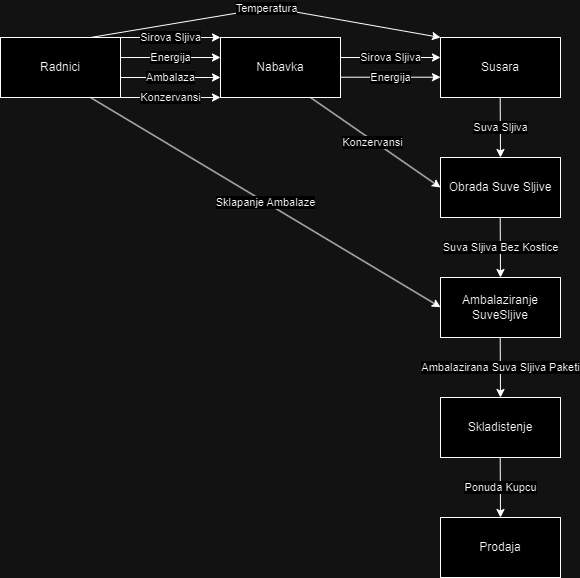

The diagram above was exported from draw.io. Its source (the exported page's mxGraphModel, read from the mxfile embedded in the PNG):
<mxGraphModel dx="1763" dy="586" grid="1" gridSize="10" guides="1" tooltips="1" connect="1" arrows="1" fold="1" page="1" pageScale="1" pageWidth="850" pageHeight="1100" background="none" math="0" shadow="0">
  <root>
    <mxCell id="0" />
    <mxCell id="1" parent="0" />
    <mxCell id="fAGZzun96ZNq2qjuGH73-1" value="Nabavka" style="rounded=0;whiteSpace=wrap;html=1;" parent="1" vertex="1">
      <mxGeometry x="160" y="170" width="120" height="60" as="geometry" />
    </mxCell>
    <mxCell id="fAGZzun96ZNq2qjuGH73-2" value="Susara" style="rounded=0;whiteSpace=wrap;html=1;" parent="1" vertex="1">
      <mxGeometry x="380" y="170" width="120" height="60" as="geometry" />
    </mxCell>
    <mxCell id="fAGZzun96ZNq2qjuGH73-3" value="Obrada Suve Sljive" style="rounded=0;whiteSpace=wrap;html=1;" parent="1" vertex="1">
      <mxGeometry x="380" y="290" width="120" height="60" as="geometry" />
    </mxCell>
    <mxCell id="fAGZzun96ZNq2qjuGH73-4" value="Ambalaziranje &lt;br&gt;SuveSljive" style="rounded=0;whiteSpace=wrap;html=1;" parent="1" vertex="1">
      <mxGeometry x="380" y="410" width="120" height="60" as="geometry" />
    </mxCell>
    <mxCell id="fAGZzun96ZNq2qjuGH73-5" value="Skladistenje" style="rounded=0;whiteSpace=wrap;html=1;" parent="1" vertex="1">
      <mxGeometry x="380" y="530" width="120" height="60" as="geometry" />
    </mxCell>
    <mxCell id="fAGZzun96ZNq2qjuGH73-6" value="Prodaja" style="rounded=0;whiteSpace=wrap;html=1;" parent="1" vertex="1">
      <mxGeometry x="380" y="650" width="120" height="60" as="geometry" />
    </mxCell>
    <mxCell id="9mb0LBmerOvIlV8KfZRn-1" value="Sirova Sljiva" style="endArrow=classic;html=1;rounded=0;" parent="1" edge="1">
      <mxGeometry relative="1" as="geometry">
        <mxPoint x="60" y="170" as="sourcePoint" />
        <mxPoint x="160" y="170" as="targetPoint" />
        <mxPoint as="offset" />
      </mxGeometry>
    </mxCell>
    <mxCell id="9mb0LBmerOvIlV8KfZRn-2" value="Energija" style="endArrow=classic;html=1;rounded=0;" parent="1" edge="1">
      <mxGeometry relative="1" as="geometry">
        <mxPoint x="60" y="190" as="sourcePoint" />
        <mxPoint x="160" y="190" as="targetPoint" />
      </mxGeometry>
    </mxCell>
    <mxCell id="9mb0LBmerOvIlV8KfZRn-3" value="Ambalaza" style="endArrow=classic;html=1;rounded=0;" parent="1" edge="1">
      <mxGeometry relative="1" as="geometry">
        <mxPoint x="60" y="210" as="sourcePoint" />
        <mxPoint x="160" y="210" as="targetPoint" />
      </mxGeometry>
    </mxCell>
    <mxCell id="9mb0LBmerOvIlV8KfZRn-4" value="Sirova Sljiva" style="endArrow=classic;html=1;rounded=0;" parent="1" edge="1">
      <mxGeometry relative="1" as="geometry">
        <mxPoint x="280" y="190" as="sourcePoint" />
        <mxPoint x="380" y="190" as="targetPoint" />
        <mxPoint as="offset" />
      </mxGeometry>
    </mxCell>
    <mxCell id="9mb0LBmerOvIlV8KfZRn-6" value="Energija" style="endArrow=classic;html=1;rounded=0;" parent="1" edge="1">
      <mxGeometry relative="1" as="geometry">
        <mxPoint x="280" y="209.71" as="sourcePoint" />
        <mxPoint x="380" y="209.71" as="targetPoint" />
      </mxGeometry>
    </mxCell>
    <mxCell id="9mb0LBmerOvIlV8KfZRn-7" value="&lt;br&gt;" style="endArrow=classic;html=1;rounded=0;entryX=0;entryY=0.5;entryDx=0;entryDy=0;exitX=0.75;exitY=1;exitDx=0;exitDy=0;" parent="1" source="fAGZzun96ZNq2qjuGH73-1" target="fAGZzun96ZNq2qjuGH73-3" edge="1">
      <mxGeometry relative="1" as="geometry">
        <mxPoint x="160" y="300" as="sourcePoint" />
        <mxPoint x="260" y="300" as="targetPoint" />
      </mxGeometry>
    </mxCell>
    <mxCell id="JMZoKTc4lKvc1FiQjTOt-1" value="Konzervansi" style="edgeLabel;html=1;align=center;verticalAlign=middle;resizable=0;points=[];" parent="9mb0LBmerOvIlV8KfZRn-7" connectable="0" vertex="1">
      <mxGeometry x="-0.0333" y="-1" relative="1" as="geometry">
        <mxPoint as="offset" />
      </mxGeometry>
    </mxCell>
    <mxCell id="JMZoKTc4lKvc1FiQjTOt-2" value="Konzervansi" style="endArrow=classic;html=1;rounded=0;" parent="1" edge="1">
      <mxGeometry relative="1" as="geometry">
        <mxPoint x="60" y="230" as="sourcePoint" />
        <mxPoint x="160" y="230" as="targetPoint" />
        <mxPoint as="offset" />
      </mxGeometry>
    </mxCell>
    <mxCell id="JMZoKTc4lKvc1FiQjTOt-3" value="Suva Sljiva" style="endArrow=classic;html=1;rounded=0;entryX=0.5;entryY=0;entryDx=0;entryDy=0;exitX=0.412;exitY=1.031;exitDx=0;exitDy=0;exitPerimeter=0;" parent="1" target="fAGZzun96ZNq2qjuGH73-3" edge="1">
      <mxGeometry relative="1" as="geometry">
        <mxPoint x="439.69999999999993" y="230" as="sourcePoint" />
        <mxPoint x="440.29999999999995" y="284.29999999999995" as="targetPoint" />
        <mxPoint as="offset" />
      </mxGeometry>
    </mxCell>
    <mxCell id="JMZoKTc4lKvc1FiQjTOt-4" value="Suva Sljiva Bez Kostice" style="endArrow=classic;html=1;rounded=0;entryX=0.5;entryY=0;entryDx=0;entryDy=0;exitX=0.412;exitY=1.031;exitDx=0;exitDy=0;exitPerimeter=0;" parent="1" edge="1">
      <mxGeometry relative="1" as="geometry">
        <mxPoint x="439.7099999999999" y="350" as="sourcePoint" />
        <mxPoint x="440.01" y="410" as="targetPoint" />
        <mxPoint as="offset" />
      </mxGeometry>
    </mxCell>
    <mxCell id="JMZoKTc4lKvc1FiQjTOt-5" value="Ambalazirana Suva Sljiva Paketi" style="endArrow=classic;html=1;rounded=0;entryX=0.5;entryY=0;entryDx=0;entryDy=0;exitX=0.412;exitY=1.031;exitDx=0;exitDy=0;exitPerimeter=0;" parent="1" edge="1">
      <mxGeometry relative="1" as="geometry">
        <mxPoint x="439.7099999999999" y="470" as="sourcePoint" />
        <mxPoint x="440.01" y="530" as="targetPoint" />
        <mxPoint as="offset" />
      </mxGeometry>
    </mxCell>
    <mxCell id="JMZoKTc4lKvc1FiQjTOt-6" value="Ponuda Kupcu" style="endArrow=classic;html=1;rounded=0;entryX=0.5;entryY=0;entryDx=0;entryDy=0;exitX=0.412;exitY=1.031;exitDx=0;exitDy=0;exitPerimeter=0;" parent="1" edge="1">
      <mxGeometry relative="1" as="geometry">
        <mxPoint x="439.7099999999999" y="590" as="sourcePoint" />
        <mxPoint x="440.01" y="650" as="targetPoint" />
        <mxPoint as="offset" />
      </mxGeometry>
    </mxCell>
    <mxCell id="F-dJ2zIhKCEOK4uCa9AK-1" value="Radnici" style="rounded=0;whiteSpace=wrap;html=1;" parent="1" vertex="1">
      <mxGeometry x="-60" y="170" width="120" height="60" as="geometry" />
    </mxCell>
    <mxCell id="F-dJ2zIhKCEOK4uCa9AK-2" value="Temperatura" style="endArrow=classic;html=1;rounded=0;entryX=0;entryY=0;entryDx=0;entryDy=0;exitX=0.75;exitY=0;exitDx=0;exitDy=0;" parent="1" source="F-dJ2zIhKCEOK4uCa9AK-1" target="fAGZzun96ZNq2qjuGH73-2" edge="1">
      <mxGeometry relative="1" as="geometry">
        <mxPoint x="100" y="70" as="sourcePoint" />
        <mxPoint x="310" y="90" as="targetPoint" />
        <mxPoint as="offset" />
        <Array as="points">
          <mxPoint x="210" y="140" />
        </Array>
      </mxGeometry>
    </mxCell>
    <mxCell id="F-dJ2zIhKCEOK4uCa9AK-3" value="Sklapanje Ambalaze" style="endArrow=classic;html=1;rounded=0;exitX=0.75;exitY=1;exitDx=0;exitDy=0;" parent="1" source="F-dJ2zIhKCEOK4uCa9AK-1" edge="1">
      <mxGeometry relative="1" as="geometry">
        <mxPoint x="280" y="439.71000000000004" as="sourcePoint" />
        <mxPoint x="380" y="439.71000000000004" as="targetPoint" />
        <mxPoint as="offset" />
      </mxGeometry>
    </mxCell>
  </root>
</mxGraphModel>